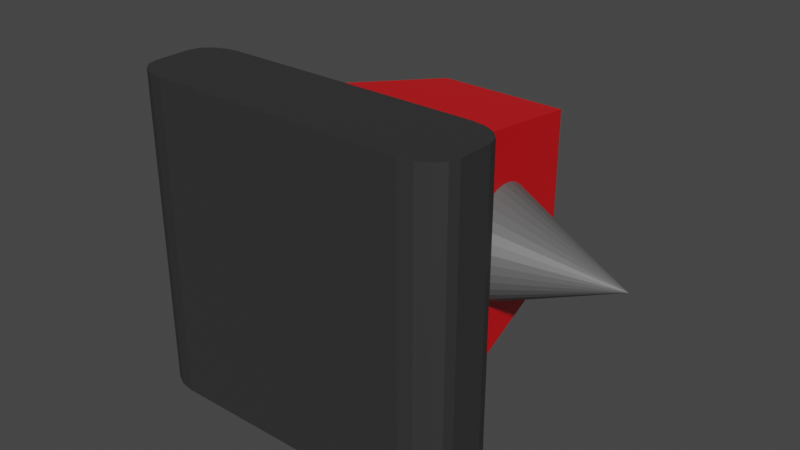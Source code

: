 # Source: enemy.blend  (saved by Blender 2.93.21; exported with 4.5.12 LTS)
import bpy
from mathutils import Matrix  # noqa: F401  (used for matrix-valued properties, if any)

bpy.ops.wm.read_factory_settings(use_empty=True)
scene = bpy.context.scene
scene.name = 'Scene'

# ---- collections
col_collection = bpy.data.collections.new('Collection'); scene.collection.children.link(col_collection)

# ---- materials (node trees are filled in below, after node groups)
mat_material_003 = bpy.data.materials.new('Material.003')
mat_material_003.use_transparent_shadow = False
mat_material_003.diffuse_color = (0.1191, 0.1191, 0.1191, 1.0)
mat_material_003.roughness = 0.5
mat_material_002 = bpy.data.materials.new('Material.002')
mat_material_002.use_transparent_shadow = False
mat_material_002.diffuse_color = (0.03244, 0.03244, 0.03244, 1.0)
mat_material_002.roughness = 0.5
mat_material_001 = bpy.data.materials.new('Material.001')
mat_material_001.use_transparent_shadow = False
mat_material_001.diffuse_color = (0.8, 0.0, 0.004656, 1.0)

# ---- material node trees
mat_material_003.use_nodes = True; mat_material_003.node_tree.nodes.clear()
_N = mat_material_003.node_tree.nodes; _L = mat_material_003.node_tree.links
n0 = _N.new('ShaderNodeBsdfPrincipled'); n0.name = 'Principled BSDF'; n0.location = (10, 300)
n0.distribution = 'GGX'
n0.subsurface_method = 'BURLEY'
n0.inputs[0].default_value = (0.1191, 0.1191, 0.1191, 1.0)
n0.inputs[3].default_value = 1.45
n0.inputs[27].default_value = (0.0, 0.0, 0.0, 1.0)
n0.inputs[28].default_value = 1.0
n1 = _N.new('ShaderNodeOutputMaterial'); n1.name = 'Material Output'; n1.location = (300, 300)
_L.new(n0.outputs[0], n1.inputs[0])
n1.is_active_output = True
mat_material_002.use_nodes = True; mat_material_002.node_tree.nodes.clear()
_N = mat_material_002.node_tree.nodes; _L = mat_material_002.node_tree.links
n0 = _N.new('ShaderNodeBsdfPrincipled'); n0.name = 'Principled BSDF'; n0.location = (10, 300)
n0.distribution = 'GGX'
n0.subsurface_method = 'BURLEY'
n0.inputs[0].default_value = (0.03244, 0.03244, 0.03244, 1.0)
n0.inputs[3].default_value = 1.45
n0.inputs[27].default_value = (0.0, 0.0, 0.0, 1.0)
n0.inputs[28].default_value = 1.0
n1 = _N.new('ShaderNodeOutputMaterial'); n1.name = 'Material Output'; n1.location = (300, 300)
_L.new(n0.outputs[0], n1.inputs[0])
n1.is_active_output = True
mat_material_001.use_nodes = True; mat_material_001.node_tree.nodes.clear()
_N = mat_material_001.node_tree.nodes; _L = mat_material_001.node_tree.links
n0 = _N.new('ShaderNodeBsdfPrincipled'); n0.name = 'Principled BSDF'; n0.location = (10, 300)
n0.distribution = 'GGX'
n0.subsurface_method = 'BURLEY'
n0.inputs[0].default_value = (0.8, 0.0, 0.004656, 1.0)
n0.inputs[2].default_value = 0.4
n0.inputs[3].default_value = 1.45
n0.inputs[27].default_value = (0.0, 0.0, 0.0, 1.0)
n0.inputs[28].default_value = 1.0
n1 = _N.new('ShaderNodeOutputMaterial'); n1.name = 'Material Output'; n1.location = (300, 300)
_L.new(n0.outputs[0], n1.inputs[0])
n1.is_active_output = True

# ---- world
world_world = bpy.data.worlds.new('World'); scene.world = world_world
world_world.use_nodes = True; world_world.node_tree.nodes.clear()
_N = world_world.node_tree.nodes; _L = world_world.node_tree.links
n0 = _N.new('ShaderNodeOutputWorld'); n0.name = 'World Output'; n0.location = (300, 300)
n1 = _N.new('ShaderNodeBackground'); n1.name = 'Background'; n1.location = (10, 300)
n1.inputs[0].default_value = (0.05088, 0.05088, 0.05088, 1.0)
_L.new(n1.outputs[0], n0.inputs[0])
n0.is_active_output = True
world_world.color = (0.05088, 0.05088, 0.05088)
world_world.use_sun_shadow = False
world_world.sun_shadow_jitter_overblur = 0.0

# ---- meshes
me_cone = bpy.data.meshes.new('Cone')
me_cone.from_pydata([(-0.2397, 0.296, 0.07156), (-0.71, 0.08102, 0.07156), (-0.2397, 0.2919, 0.1088), (-0.2397, 0.2796, 0.1445), (-0.2397, 0.2598, 0.1775), (-0.2397, 0.233, 0.2064), (-0.2397, 0.2005, 0.2301), (-0.2397, 0.1633, 0.2478), (-0.2397, 0.123, 0.2586), (-0.2397, 0.08102, 0.2623), (-0.2397, 0.03908, 0.2586), (-0.2397, -0.001249, 0.2478), (-0.2397, -0.03842, 0.2301), (-0.2397, -0.07099, 0.2064), (-0.2397, -0.09773, 0.1775), (-0.2397, -0.1176, 0.1445), (-0.2397, -0.1298, 0.1088), (-0.2397, -0.134, 0.07156), (-0.2397, -0.1298, 0.03436), (-0.2397, -0.1176, -0.001415), (-0.2397, -0.09773, -0.03439), (-0.2397, -0.07099, -0.06328), (-0.2397, -0.03842, -0.087), (-0.2397, -0.001249, -0.1046), (-0.2397, 0.03908, -0.1155), (-0.2397, 0.08102, -0.1191), (-0.2397, 0.123, -0.1155), (-0.2397, 0.1633, -0.1046), (-0.2397, 0.2005, -0.087), (-0.2397, 0.233, -0.06328), (-0.2397, 0.2598, -0.03439), (-0.2397, 0.2796, -0.001415), (-0.2397, 0.2919, 0.03436), (-0.4053, -0.5, 0.57), (-0.4053, -0.5, -0.43), (0.4071, -0.5, -0.43), (0.4071, -0.5, 0.57), (0.4515, -0.4937, 0.57), (0.4891, -0.4756, 0.57), (0.5143, -0.4487, 0.57), (0.5231, -0.4168, 0.57), (0.5231, -0.3028, 0.57), (0.5143, -0.271, 0.57), (0.4891, -0.244, 0.57), (0.4515, -0.226, 0.57), (0.4071, -0.2196, 0.57), (-0.4053, -0.2196, 0.57), (-0.4497, -0.226, 0.57), (-0.4874, -0.244, 0.57), (-0.5125, -0.271, 0.57), (-0.5213, -0.3028, 0.57), (-0.5213, -0.4168, 0.57), (-0.5125, -0.4487, 0.57), (-0.4874, -0.4756, 0.57), (-0.4497, -0.4937, 0.57), (0.5231, -0.4168, -0.43), (0.5231, -0.3028, -0.43), (-0.4053, -0.2196, -0.43), (0.4071, -0.2196, -0.43), (-0.4497, -0.4937, -0.43), (-0.4874, -0.4756, -0.43), (-0.5125, -0.4487, -0.43), (-0.5213, -0.4168, -0.43), (-0.5213, -0.3028, -0.43), (-0.5125, -0.271, -0.43), (-0.4874, -0.244, -0.43), (-0.4497, -0.226, -0.43), (0.4515, -0.226, -0.43), (0.4891, -0.244, -0.43), (0.5143, -0.271, -0.43), (0.5143, -0.4487, -0.43), (0.4891, -0.4756, -0.43), (0.4515, -0.4937, -0.43), (0.3382, -0.235, 0.4841), (0.2184, 0.5, 0.3371), (-0.2167, 0.5, 0.3371), (-0.3364, -0.235, 0.4841), (-0.2167, 0.5, -0.197), (-0.3364, -0.235, -0.344), (0.2184, 0.5, -0.197), (0.3382, -0.235, -0.344), (0.2415, 0.296, 0.07156), (0.7118, 0.08102, 0.07156), (0.2415, 0.2919, 0.03436), (0.2415, 0.2796, -0.001415), (0.2415, 0.2598, -0.03439), (0.2415, 0.233, -0.06328), (0.2415, 0.2005, -0.087), (0.2415, 0.1633, -0.1046), (0.2415, 0.123, -0.1155), (0.2415, 0.08102, -0.1191), (0.2415, 0.03908, -0.1155), (0.2415, -0.001249, -0.1046), (0.2415, -0.03842, -0.087), (0.2415, -0.07099, -0.06328), (0.2415, -0.09773, -0.03439), (0.2415, -0.1176, -0.001415), (0.2415, -0.1298, 0.03436), (0.2415, -0.134, 0.07156), (0.2415, -0.1298, 0.1088), (0.2415, -0.1176, 0.1445), (0.2415, -0.09773, 0.1775), (0.2415, -0.07099, 0.2064), (0.2415, -0.03842, 0.2301), (0.2415, -0.001249, 0.2478), (0.2415, 0.03908, 0.2586), (0.2415, 0.08102, 0.2623), (0.2415, 0.123, 0.2586), (0.2415, 0.1633, 0.2478), (0.2415, 0.2005, 0.2301), (0.2415, 0.233, 0.2064), (0.2415, 0.2598, 0.1775), (0.2415, 0.2796, 0.1445), (0.2415, 0.2919, 0.1088)], [], [(0, 1, 2), (2, 1, 3), (3, 1, 4), (4, 1, 5), (5, 1, 6), (6, 1, 7), (7, 1, 8), (8, 1, 9), (9, 1, 10), (10, 1, 11), (11, 1, 12), (12, 1, 13), (13, 1, 14), (14, 1, 15), (15, 1, 16), (16, 1, 17), (17, 1, 18), (18, 1, 19), (19, 1, 20), (20, 1, 21), (21, 1, 22), (22, 1, 23), (23, 1, 24), (24, 1, 25), (25, 1, 26), (26, 1, 27), (27, 1, 28), (28, 1, 29), (29, 1, 30), (30, 1, 31), (0, 2, 3, 4, 5, 6, 7, 8, 9, 10, 11, 12, 13, 14, 15, 16, 17, 18, 19, 20, 21, 22, 23, 24, 25, 26, 27, 28, 29, 30, 31, 32), (31, 1, 32), (32, 1, 0), (33, 34, 35, 36), (36, 37, 38, 39, 40, 41, 42, 43, 44, 45, 46, 47, 48, 49, 50, 51, 52, 53, 54, 33), (55, 56, 41, 40), (57, 46, 45, 58), (34, 59, 60, 61, 62, 63, 64, 65, 66, 57, 58, 67, 68, 69, 56, 55, 70, 71, 72, 35), (34, 33, 54, 59), (59, 54, 53, 60), (60, 53, 52, 61), (61, 52, 51, 62), (58, 45, 44, 67), (67, 44, 43, 68), (68, 43, 42, 69), (69, 42, 41, 56), (36, 35, 72, 37), (37, 72, 71, 38), (38, 71, 70, 39), (39, 70, 55, 40), (46, 57, 66, 47), (47, 66, 65, 48), (48, 65, 64, 49), (49, 64, 63, 50), (51, 50, 63, 62), (73, 74, 75, 76), (76, 75, 77, 78), (78, 77, 79, 80), (80, 79, 74, 73), (76, 78, 80, 73), (77, 75, 74, 79), (81, 82, 83), (83, 82, 84), (84, 82, 85), (85, 82, 86), (86, 82, 87), (87, 82, 88), (88, 82, 89), (89, 82, 90), (90, 82, 91), (91, 82, 92), (92, 82, 93), (93, 82, 94), (94, 82, 95), (95, 82, 96), (96, 82, 97), (97, 82, 98), (98, 82, 99), (99, 82, 100), (100, 82, 101), (101, 82, 102), (102, 82, 103), (103, 82, 104), (104, 82, 105), (105, 82, 106), (106, 82, 107), (107, 82, 108), (108, 82, 109), (109, 82, 110), (110, 82, 111), (111, 82, 112), (81, 83, 84, 85, 86, 87, 88, 89, 90, 91, 92, 93, 94, 95, 96, 97, 98, 99, 100, 101, 102, 103, 104, 105, 106, 107, 108, 109, 110, 111, 112, 113), (112, 82, 113), (113, 82, 81)])
me_cone.polygons.foreach_set('use_smooth', [True] * 94)
me_cone.polygons.foreach_set('material_index', [0, 0, 0, 0, 0, 0, 0, 0, 0, 0, 0, 0, 0, 0, 0, 0, 0, 0, 0, 0, 0, 0, 0, 0, 0, 0, 0, 0, 0, 0, 0, 0, 0, 1, 1, 1, 1, 1, 1, 1, 1, 1, 1, 1, 1, 1, 1, 1, 1, 1, 1, 1, 1, 1, 1, 2, 2, 2, 2, 2, 2, 0, 0, 0, 0, 0, 0, 0, 0, 0, 0, 0, 0, 0, 0, 0, 0, 0, 0, 0, 0, 0, 0, 0, 0, 0, 0, 0, 0, 0, 0, 0, 0, 0])
_k = set([(0, 1), (0, 2), (0, 32), (1, 2), (1, 3), (1, 4), (1, 5), (1, 6), (1, 7), (1, 8), (1, 9), (1, 10), (1, 11), (1, 12), (1, 13), (1, 14), (1, 15), (1, 16), (1, 17), (1, 18), (1, 19), (1, 20), (1, 21), (1, 22), (1, 23), (1, 24), (1, 25), (1, 26), (1, 27), (1, 28), (1, 29), (1, 30), (1, 31), (1, 32), (2, 3), (3, 4), (4, 5), (5, 6), (6, 7), (7, 8), (8, 9), (9, 10), (10, 11), (11, 12), (12, 13), (13, 14), (14, 15), (15, 16), (16, 17), (17, 18), (18, 19), (19, 20), (20, 21), (21, 22), (22, 23), (23, 24), (24, 25), (25, 26), (26, 27), (27, 28), (28, 29), (29, 30), (30, 31), (31, 32), (33, 34), (33, 36), (33, 54), (34, 35), (34, 59), (35, 36), (35, 72), (36, 37), (37, 38), (37, 72), (38, 39), (38, 71), (39, 40), (39, 70), (40, 41), (40, 55), (41, 42), (41, 56), (42, 43), (42, 69), (43, 44), (43, 68), (44, 45), (44, 67), (45, 46), (45, 58), (46, 47), (46, 57), (47, 48), (47, 66), (48, 49), (48, 65), (49, 50), (49, 64), (50, 51), (50, 63), (51, 52), (51, 62), (52, 53), (52, 61), (53, 54), (53, 60), (54, 59), (55, 56), (55, 70), (56, 69), (57, 58), (57, 66), (58, 67), (59, 60), (60, 61), (61, 62), (62, 63), (63, 64), (64, 65), (65, 66), (67, 68), (68, 69), (70, 71), (71, 72), (73, 74), (73, 76), (73, 80), (74, 75), (74, 79), (75, 76), (75, 77), (76, 78), (77, 78), (77, 79), (78, 80), (79, 80), (81, 82), (81, 83), (81, 113), (82, 83), (82, 84), (82, 85), (82, 86), (82, 87), (82, 88), (82, 89), (82, 90), (82, 91), (82, 92), (82, 93), (82, 94), (82, 95), (82, 96), (82, 97), (82, 98), (82, 99), (82, 100), (82, 101), (82, 102), (82, 103), (82, 104), (82, 105), (82, 106), (82, 107), (82, 108), (82, 109), (82, 110), (82, 111), (82, 112), (82, 113), (83, 84), (84, 85), (85, 86), (86, 87), (87, 88), (88, 89), (89, 90), (90, 91), (91, 92), (92, 93), (93, 94), (94, 95), (95, 96), (96, 97), (97, 98), (98, 99), (99, 100), (100, 101), (101, 102), (102, 103), (103, 104), (104, 105), (105, 106), (106, 107), (107, 108), (108, 109), (109, 110), (110, 111), (111, 112), (112, 113)])
me_cone.attributes.new('sharp_edge', 'BOOLEAN', 'EDGE').data.foreach_set('value', [ (min(e.vertices), max(e.vertices)) in _k for e in me_cone.edges])
_uv = me_cone.uv_layers.new(name='UVMap')
_uv.uv.foreach_set('vector', [0.25, 0.49, 0.25, 0.25, 0.2968, 0.4854, 0.2968, 0.4854, 0.25, 0.25, 0.3418, 0.4717, 0.3418, 0.4717, 0.25, 0.25, 0.3833, 0.4496, 0.3833, 0.4496, 0.25, 0.25, 0.4197, 0.4197, 0.4197, 0.4197, 0.25, 0.25, 0.4496, 0.3833, 0.4496, 0.3833, 0.25, 0.25, 0.4717, 0.3418, 0.4717, 0.3418, 0.25, 0.25, 0.4854, 0.2968, 0.4854, 0.2968, 0.25, 0.25, 0.49, 0.25, 0.49, 0.25, 0.25, 0.25, 0.4854, 0.2032, 0.4854, 0.2032, 0.25, 0.25, 0.4717, 0.1582, 0.4717, 0.1582, 0.25, 0.25, 0.4496, 0.1167, 0.4496, 0.1167, 0.25, 0.25, 0.4197, 0.08029, 0.4197, 0.08029, 0.25, 0.25, 0.3833, 0.05045, 0.3833, 0.05045, 0.25, 0.25, 0.3418, 0.02827, 0.3418, 0.02827, 0.25, 0.25, 0.2968, 0.01461, 0.2968, 0.01461, 0.25, 0.25, 0.25, 0.01, 0.25, 0.01, 0.25, 0.25, 0.2032, 0.01461, 0.2032, 0.01461, 0.25, 0.25, 0.1582, 0.02827, 0.1582, 0.02827, 0.25, 0.25, 0.1167, 0.05045, 0.1167, 0.05045, 0.25, 0.25, 0.08029, 0.08029, 0.08029, 0.08029, 0.25, 0.25, 0.05045, 0.1167, 0.05045, 0.1167, 0.25, 0.25, 0.02827, 0.1582, 0.02827, 0.1582, 0.25, 0.25, 0.01461, 0.2032, 0.01461, 0.2032, 0.25, 0.25, 0.01, 0.25, 0.01, 0.25, 0.25, 0.25, 0.01461, 0.2968, 0.01461, 0.2968, 0.25, 0.25, 0.02827, 0.3418, 0.02827, 0.3418, 0.25, 0.25, 0.05045, 0.3833, 0.05045, 0.3833, 0.25, 0.25, 0.08029, 0.4197, 0.08029, 0.4197, 0.25, 0.25, 0.1167, 0.4496, 0.1167, 0.4496, 0.25, 0.25, 0.1582, 0.4717, 0.75, 0.49, 0.7968, 0.4854, 0.8418, 0.4717, 0.8833, 0.4496, 0.9197, 0.4197, 0.9496, 0.3833, 0.9717, 0.3418, 0.9854, 0.2968, 0.99, 0.25, 0.9854, 0.2032, 0.9717, 0.1582, 0.9496, 0.1167, 0.9197, 0.08029, 0.8833, 0.05045, 0.8418, 0.02827, 0.7968, 0.01461, 0.75, 0.01, 0.7032, 0.01461, 0.6582, 0.02827, 0.6167, 0.05045, 0.5803, 0.08029, 0.5504, 0.1167, 0.5283, 0.1582, 0.5146, 0.2032, 0.51, 0.25, 0.5146, 0.2968, 0.5283, 0.3418, 0.5504, 0.3833, 0.5803, 0.4197, 0.6167, 0.4496, 0.6582, 0.4717, 0.7032, 0.4854, 0.1582, 0.4717, 0.25, 0.25, 0.2032, 0.4854, 0.2032, 0.4854, 0.25, 0.25, 0.25, 0.49, 0.125, 0.5278, 0.375, 0.5278, 0.375, 0.7222, 0.125, 0.7222, 0.375, 0.02778, 0.3806, 0.01715, 0.3967, 0.008135, 0.4208, 0.002114, 0.4492, 0.0, 0.5508, 0.0, 0.5792, 0.002114, 0.6033, 0.008135, 0.6194, 0.01715, 0.625, 0.02778, 0.625, 0.2222, 0.6194, 0.2329, 0.6033, 0.2419, 0.5792, 0.2479, 0.5508, 0.25, 0.4492, 0.25, 0.4208, 0.2479, 0.3967, 0.2419, 0.3806, 0.2329, 0.375, 0.2222, 0.4492, 0.75, 0.5508, 0.75, 0.5508, 1.0, 0.4492, 1.0, 0.625, 0.5278, 0.875, 0.5278, 0.875, 0.7222, 0.625, 0.7222, 0.375, 0.5278, 0.3806, 0.5171, 0.3967, 0.5081, 0.4208, 0.5021, 0.4492, 0.5, 0.5508, 0.5, 0.5792, 0.5021, 0.6033, 0.5081, 0.6194, 0.5171, 0.625, 0.5278, 0.625, 0.7222, 0.6194, 0.7329, 0.6033, 0.7419, 0.5792, 0.7479, 0.5508, 0.75, 0.4492, 0.75, 0.4208, 0.7479, 0.3967, 0.7419, 0.3806, 0.7329, 0.375, 0.7222, 0.375, 0.5278, 0.125, 0.5278, 0.125, 0.5171, 0.375, 0.5171, 0.375, 0.5171, 0.125, 0.5171, 0.125, 0.5, 0.375, 0.5, 0.375, 0.5, 0.375, 0.25, 0.4208, 0.25, 0.4208, 0.5, 0.4208, 0.5, 0.4208, 0.25, 0.4492, 0.25, 0.4492, 0.5, 0.625, 0.7222, 0.875, 0.7222, 0.875, 0.7329, 0.625, 0.7329, 0.625, 0.7329, 0.875, 0.7329, 0.875, 0.75, 0.625, 0.75, 0.625, 0.75, 0.625, 1.0, 0.5792, 1.0, 0.5792, 0.75, 0.5792, 0.75, 0.5792, 1.0, 0.5508, 1.0, 0.5508, 0.75, 0.125, 0.7222, 0.375, 0.7222, 0.375, 0.7329, 0.125, 0.7329, 0.125, 0.7329, 0.375, 0.7329, 0.375, 0.75, 0.125, 0.75, 0.375, 1.0, 0.375, 0.75, 0.4208, 0.75, 0.4208, 1.0, 0.4208, 1.0, 0.4208, 0.75, 0.4492, 0.75, 0.4492, 1.0, 0.875, 0.5278, 0.625, 0.5278, 0.625, 0.5171, 0.875, 0.5171, 0.875, 0.5171, 0.625, 0.5171, 0.625, 0.5, 0.875, 0.5, 0.625, 0.25, 0.625, 0.5, 0.5792, 0.5, 0.5792, 0.25, 0.5792, 0.25, 0.5792, 0.5, 0.5508, 0.5, 0.5508, 0.25, 0.4492, 0.25, 0.5508, 0.25, 0.5508, 0.5, 0.4492, 0.5, 0.375, 0.0, 0.625, 0.0, 0.625, 0.25, 0.375, 0.25, 0.375, 0.25, 0.625, 0.25, 0.625, 0.5, 0.375, 0.5, 0.375, 0.5, 0.625, 0.5, 0.625, 0.75, 0.375, 0.75, 0.375, 0.75, 0.625, 0.75, 0.625, 1.0, 0.375, 1.0, 0.125, 0.5, 0.375, 0.5, 0.375, 0.75, 0.125, 0.75, 0.625, 0.5, 0.875, 0.5, 0.875, 0.75, 0.625, 0.75, 0.25, 0.49, 0.25, 0.25, 0.2968, 0.4854, 0.2968, 0.4854, 0.25, 0.25, 0.3418, 0.4717, 0.3418, 0.4717, 0.25, 0.25, 0.3833, 0.4496, 0.3833, 0.4496, 0.25, 0.25, 0.4197, 0.4197, 0.4197, 0.4197, 0.25, 0.25, 0.4496, 0.3833, 0.4496, 0.3833, 0.25, 0.25, 0.4717, 0.3418, 0.4717, 0.3418, 0.25, 0.25, 0.4854, 0.2968, 0.4854, 0.2968, 0.25, 0.25, 0.49, 0.25, 0.49, 0.25, 0.25, 0.25, 0.4854, 0.2032, 0.4854, 0.2032, 0.25, 0.25, 0.4717, 0.1582, 0.4717, 0.1582, 0.25, 0.25, 0.4496, 0.1167, 0.4496, 0.1167, 0.25, 0.25, 0.4197, 0.08029, 0.4197, 0.08029, 0.25, 0.25, 0.3833, 0.05045, 0.3833, 0.05045, 0.25, 0.25, 0.3418, 0.02827, 0.3418, 0.02827, 0.25, 0.25, 0.2968, 0.01461, 0.2968, 0.01461, 0.25, 0.25, 0.25, 0.01, 0.25, 0.01, 0.25, 0.25, 0.2032, 0.01461, 0.2032, 0.01461, 0.25, 0.25, 0.1582, 0.02827, 0.1582, 0.02827, 0.25, 0.25, 0.1167, 0.05045, 0.1167, 0.05045, 0.25, 0.25, 0.08029, 0.08029, 0.08029, 0.08029, 0.25, 0.25, 0.05045, 0.1167, 0.05045, 0.1167, 0.25, 0.25, 0.02827, 0.1582, 0.02827, 0.1582, 0.25, 0.25, 0.01461, 0.2032, 0.01461, 0.2032, 0.25, 0.25, 0.01, 0.25, 0.01, 0.25, 0.25, 0.25, 0.01461, 0.2968, 0.01461, 0.2968, 0.25, 0.25, 0.02827, 0.3418, 0.02827, 0.3418, 0.25, 0.25, 0.05045, 0.3833, 0.05045, 0.3833, 0.25, 0.25, 0.08029, 0.4197, 0.08029, 0.4197, 0.25, 0.25, 0.1167, 0.4496, 0.1167, 0.4496, 0.25, 0.25, 0.1582, 0.4717, 0.75, 0.49, 0.7968, 0.4854, 0.8418, 0.4717, 0.8833, 0.4496, 0.9197, 0.4197, 0.9496, 0.3833, 0.9717, 0.3418, 0.9854, 0.2968, 0.99, 0.25, 0.9854, 0.2032, 0.9717, 0.1582, 0.9496, 0.1167, 0.9197, 0.08029, 0.8833, 0.05045, 0.8418, 0.02827, 0.7968, 0.01461, 0.75, 0.01, 0.7032, 0.01461, 0.6582, 0.02827, 0.6167, 0.05045, 0.5803, 0.08029, 0.5504, 0.1167, 0.5283, 0.1582, 0.5146, 0.2032, 0.51, 0.25, 0.5146, 0.2968, 0.5283, 0.3418, 0.5504, 0.3833, 0.5803, 0.4197, 0.6167, 0.4496, 0.6582, 0.4717, 0.7032, 0.4854, 0.1582, 0.4717, 0.25, 0.25, 0.2032, 0.4854, 0.2032, 0.4854, 0.25, 0.25, 0.25, 0.49])
me_cone.materials.append(mat_material_003)
me_cone.materials.append(mat_material_002)
me_cone.materials.append(mat_material_001)
me_cone.use_remesh_fix_poles = True
me_cone.use_remesh_preserve_attributes = False
me_cone.update()
me_cone.normals_split_custom_set([tuple(v) for v in zip(*[iter([-0.4136, 0.9049, 0.1005, -0.4136, 0.9049, 0.1005, -0.4136, 0.9049, 0.1005, -0.4102, 0.8629, 0.2951, -0.4102, 0.8629, 0.2951, -0.4102, 0.8629, 0.2951, -0.4041, 0.7835, 0.4721, -0.4041, 0.7835, 0.4721, -0.4041, 0.7835, 0.4721, -0.3966, 0.6739, 0.6234, -0.3966, 0.6739, 0.6234, -0.3966, 0.6739, 0.6234, -0.3888, 0.5423, 0.7448, -0.3888, 0.5423, 0.7448, -0.3888, 0.5423, 0.7448, -0.3821, 0.3959, 0.835, -0.3821, 0.3959, 0.835, -0.3821, 0.3959, 0.835, -0.3771, 0.2407, 0.8943, -0.3771, 0.2407, 0.8943, -0.3771, 0.2407, 0.8943, -0.3745, 0.08072, 0.9237, -0.3745, 0.08072, 0.9237, -0.3745, 0.08072, 0.9237, -0.3745, -0.08072, 0.9237, -0.3745, -0.08072, 0.9237, -0.3745, -0.08072, 0.9237, -0.3771, -0.2407, 0.8943, -0.3771, -0.2407, 0.8943, -0.3771, -0.2407, 0.8943, -0.3821, -0.3959, 0.835, -0.3821, -0.3959, 0.835, -0.3821, -0.3959, 0.835, -0.3888, -0.5422, 0.7448, -0.3888, -0.5422, 0.7448, -0.3888, -0.5422, 0.7448, -0.3966, -0.6739, 0.6234, -0.3966, -0.6739, 0.6234, -0.3966, -0.6739, 0.6234, -0.4041, -0.7835, 0.4721, -0.4041, -0.7835, 0.4721, -0.4041, -0.7835, 0.4721, -0.4102, -0.8629, 0.2951, -0.4102, -0.8629, 0.2951, -0.4102, -0.8629, 0.2951, -0.4136, -0.9049, 0.1005, -0.4136, -0.9049, 0.1005, -0.4136, -0.9049, 0.1005, -0.4136, -0.9049, -0.1005, -0.4136, -0.9049, -0.1005, -0.4136, -0.9049, -0.1005, -0.4102, -0.8629, -0.2951, -0.4102, -0.8629, -0.2951, -0.4102, -0.8629, -0.2951, -0.4041, -0.7835, -0.4721, -0.4041, -0.7835, -0.4721, -0.4041, -0.7835, -0.4721, -0.3966, -0.6739, -0.6234, -0.3966, -0.6739, -0.6234, -0.3966, -0.6739, -0.6234, -0.3888, -0.5422, -0.7448, -0.3888, -0.5422, -0.7448, -0.3888, -0.5422, -0.7448, -0.3821, -0.3959, -0.835, -0.3821, -0.3959, -0.835, -0.3821, -0.3959, -0.835, -0.3771, -0.2407, -0.8943, -0.3771, -0.2407, -0.8943, -0.3771, -0.2407, -0.8943, -0.3745, -0.08072, -0.9237, -0.3745, -0.08072, -0.9237, -0.3745, -0.08072, -0.9237, -0.3745, 0.08072, -0.9237, -0.3745, 0.08072, -0.9237, -0.3745, 0.08072, -0.9237, -0.3771, 0.2407, -0.8943, -0.3771, 0.2407, -0.8943, -0.3771, 0.2407, -0.8943, -0.3821, 0.3959, -0.835, -0.3821, 0.3959, -0.835, -0.3821, 0.3959, -0.835, -0.3888, 0.5422, -0.7448, -0.3888, 0.5422, -0.7448, -0.3888, 0.5422, -0.7448, -0.3966, 0.6739, -0.6234, -0.3966, 0.6739, -0.6234, -0.3966, 0.6739, -0.6234, -0.4041, 0.7835, -0.4721, -0.4041, 0.7835, -0.4721, -0.4041, 0.7835, -0.4721, 1.0, -3.639e-08, -1.799e-06, 1.0, -3.639e-08, -1.799e-06, 1.0, -3.639e-08, -1.799e-06, 1.0, -3.639e-08, -1.799e-06, 1.0, -3.639e-08, -1.799e-06, 1.0, -3.639e-08, -1.799e-06, 1.0, -3.639e-08, -1.799e-06, 1.0, -3.639e-08, -1.799e-06, 1.0, -3.639e-08, -1.799e-06, 1.0, -3.639e-08, -1.799e-06, 1.0, -3.639e-08, -1.799e-06, 1.0, -3.639e-08, -1.799e-06, 1.0, -3.639e-08, -1.799e-06, 1.0, -3.639e-08, -1.799e-06, 1.0, -3.639e-08, -1.799e-06, 1.0, -3.639e-08, -1.799e-06, 1.0, -3.639e-08, -1.799e-06, 1.0, -3.639e-08, -1.799e-06, 1.0, -3.639e-08, -1.799e-06, 1.0, -3.639e-08, -1.799e-06, 1.0, -3.639e-08, -1.799e-06, 1.0, -3.639e-08, -1.799e-06, 1.0, -3.639e-08, -1.799e-06, 1.0, -3.639e-08, -1.799e-06, 1.0, -3.639e-08, -1.799e-06, 1.0, -3.639e-08, -1.799e-06, 1.0, -3.639e-08, -1.799e-06, 1.0, -3.639e-08, -1.799e-06, 1.0, -3.639e-08, -1.799e-06, 1.0, -3.639e-08, -1.799e-06, 1.0, -3.639e-08, -1.799e-06, 1.0, -3.639e-08, -1.799e-06, -0.4102, 0.8629, -0.2951, -0.4102, 0.8629, -0.2951, -0.4102, 0.8629, -0.2951, -0.4136, 0.9049, -0.1005, -0.4136, 0.9049, -0.1005, -0.4136, 0.9049, -0.1005, -1.834e-07, -1.0, 9.172e-08, -1.834e-07, -1.0, 9.172e-08, -1.834e-07, -1.0, 9.172e-08, -1.834e-07, -1.0, 9.172e-08, 1.641e-09, 1.071e-07, 1.0, 1.641e-09, 1.071e-07, 1.0, 1.641e-09, 1.071e-07, 1.0, 1.641e-09, 1.071e-07, 1.0, 1.641e-09, 1.071e-07, 1.0, 1.641e-09, 1.071e-07, 1.0, 1.641e-09, 1.071e-07, 1.0, 1.641e-09, 1.071e-07, 1.0, 1.641e-09, 1.071e-07, 1.0, 1.641e-09, 1.071e-07, 1.0, 1.641e-09, 1.071e-07, 1.0, 1.641e-09, 1.071e-07, 1.0, 1.641e-09, 1.071e-07, 1.0, 1.641e-09, 1.071e-07, 1.0, 1.641e-09, 1.071e-07, 1.0, 1.641e-09, 1.071e-07, 1.0, 1.641e-09, 1.071e-07, 1.0, 1.641e-09, 1.071e-07, 1.0, 1.641e-09, 1.071e-07, 1.0, 1.641e-09, 1.071e-07, 1.0, 1.0, 2.493e-07, -1.192e-07, 1.0, 2.493e-07, -1.192e-07, 1.0, 2.493e-07, -1.192e-07, 1.0, 2.493e-07, -1.192e-07, 1.651e-07, 1.0, -5.28e-08, 1.651e-07, 1.0, -5.28e-08, 1.651e-07, 1.0, -5.28e-08, 1.651e-07, 1.0, -5.28e-08, -9.025e-09, -1.901e-07, -1.0, -9.025e-09, -1.901e-07, -1.0, -9.025e-09, -1.901e-07, -1.0, -9.025e-09, -1.901e-07, -1.0, -9.025e-09, -1.901e-07, -1.0, -9.025e-09, -1.901e-07, -1.0, -9.025e-09, -1.901e-07, -1.0, -9.025e-09, -1.901e-07, -1.0, -9.025e-09, -1.901e-07, -1.0, -9.025e-09, -1.901e-07, -1.0, -9.025e-09, -1.901e-07, -1.0, -9.025e-09, -1.901e-07, -1.0, -9.025e-09, -1.901e-07, -1.0, -9.025e-09, -1.901e-07, -1.0, -9.025e-09, -1.901e-07, -1.0, -9.025e-09, -1.901e-07, -1.0, -9.025e-09, -1.901e-07, -1.0, -9.025e-09, -1.901e-07, -1.0, -9.025e-09, -1.901e-07, -1.0, -9.025e-09, -1.901e-07, -1.0, -0.1411, -0.99, 4.152e-08, -0.1411, -0.99, 4.152e-08, -0.1411, -0.99, 4.152e-08, -0.1411, -0.99, 4.152e-08, -0.4319, -0.9019, 3.479e-08, -0.4319, -0.9019, 3.479e-08, -0.4319, -0.9019, 3.479e-08, -0.4319, -0.9019, 3.479e-08, -0.7315, -0.6819, 5.771e-08, -0.7315, -0.6819, 5.771e-08, -0.7315, -0.6819, 5.771e-08, -0.7315, -0.6819, 5.771e-08, -0.9636, -0.2674, 7.255e-08, -0.9636, -0.2674, 7.255e-08, -0.9636, -0.2674, 7.255e-08, -0.9636, -0.2674, 7.255e-08, 0.1411, 0.99, -6.707e-08, 0.1411, 0.99, -6.707e-08, 0.1411, 0.99, -6.707e-08, 0.1411, 0.99, -6.707e-08, 0.4319, 0.9019, -9.867e-08, 0.4319, 0.9019, -9.867e-08, 0.4319, 0.9019, -9.867e-08, 0.4319, 0.9019, -9.867e-08, 0.7315, 0.6819, -8.437e-08, 0.7315, 0.6819, -8.437e-08, 0.7315, 0.6819, -8.437e-08, 0.7315, 0.6819, -8.437e-08, 0.9636, 0.2674, -1.059e-07, 0.9636, 0.2674, -1.059e-07, 0.9636, 0.2674, -1.059e-07, 0.9636, 0.2674, -1.059e-07, 0.1411, -0.99, 2.891e-08, 0.1411, -0.99, 2.891e-08, 0.1411, -0.99, 2.891e-08, 0.1411, -0.99, 2.891e-08, 0.4319, -0.9019, 1.968e-08, 0.4319, -0.9019, 1.968e-08, 0.4319, -0.9019, 1.968e-08, 0.4319, -0.9019, 1.968e-08, 0.7315, -0.6819, -3.247e-08, 0.7315, -0.6819, -3.247e-08, 0.7315, -0.6819, -3.247e-08, 0.7315, -0.6819, -3.247e-08, 0.9636, -0.2674, -6.755e-08, 0.9636, -0.2674, -6.755e-08, 0.9636, -0.2674, -6.755e-08, 0.9636, -0.2674, -6.755e-08, -0.1411, 0.99, -3.195e-08, -0.1411, 0.99, -3.195e-08, -0.1411, 0.99, -3.195e-08, -0.1411, 0.99, -3.195e-08, -0.4319, 0.9019, 2.743e-08, -0.4319, 0.9019, 2.743e-08, -0.4319, 0.9019, 2.743e-08, -0.4319, 0.9019, 2.743e-08, -0.7315, 0.6819, 5.912e-08, -0.7315, 0.6819, 5.912e-08, -0.7315, 0.6819, 5.912e-08, -0.7315, 0.6819, 5.912e-08, -0.9636, 0.2674, 4.592e-08, -0.9636, 0.2674, 4.592e-08, -0.9636, 0.2674, 4.592e-08, -0.9636, 0.2674, 4.592e-08, -1.0, 0.0, 5.96e-08, -1.0, 0.0, 5.96e-08, -1.0, 0.0, 5.96e-08, -1.0, 0.0, 5.96e-08, 1.433e-07, 0.196, 0.9806, 1.433e-07, 0.196, 0.9806, 1.433e-07, 0.196, 0.9806, 1.433e-07, 0.196, 0.9806, -0.987, 0.1607, -2.938e-08, -0.987, 0.1607, -2.938e-08, -0.987, 0.1607, -2.938e-08, -0.987, 0.1607, -2.938e-08, -7.166e-08, 0.196, -0.9806, -7.166e-08, 0.196, -0.9806, -7.166e-08, 0.196, -0.9806, -7.166e-08, 0.196, -0.9806, 0.987, 0.1607, -1.469e-08, 0.987, 0.1607, -1.469e-08, 0.987, 0.1607, -1.469e-08, 0.987, 0.1607, -1.469e-08, -1.988e-07, -1.0, 0.0, -1.988e-07, -1.0, 0.0, -1.988e-07, -1.0, 0.0, -1.988e-07, -1.0, 0.0, 1.712e-07, 1.0, 6.411e-08, 1.712e-07, 1.0, 6.411e-08, 1.712e-07, 1.0, 6.411e-08, 1.712e-07, 1.0, 6.411e-08, 0.4136, 0.9049, -0.1005, 0.4136, 0.9049, -0.1005, 0.4136, 0.9049, -0.1005, 0.4102, 0.8629, -0.2951, 0.4102, 0.8629, -0.2951, 0.4102, 0.8629, -0.2951, 0.4041, 0.7835, -0.4721, 0.4041, 0.7835, -0.4721, 0.4041, 0.7835, -0.4721, 0.3966, 0.6739, -0.6234, 0.3966, 0.6739, -0.6234, 0.3966, 0.6739, -0.6234, 0.3888, 0.5422, -0.7448, 0.3888, 0.5422, -0.7448, 0.3888, 0.5422, -0.7448, 0.3821, 0.3959, -0.835, 0.3821, 0.3959, -0.835, 0.3821, 0.3959, -0.835, 0.3771, 0.2407, -0.8943, 0.3771, 0.2407, -0.8943, 0.3771, 0.2407, -0.8943, 0.3745, 0.0807, -0.9237, 0.3745, 0.0807, -0.9237, 0.3745, 0.0807, -0.9237, 0.3745, -0.0807, -0.9237, 0.3745, -0.0807, -0.9237, 0.3745, -0.0807, -0.9237, 0.3771, -0.2407, -0.8943, 0.3771, -0.2407, -0.8943, 0.3771, -0.2407, -0.8943, 0.3821, -0.3959, -0.835, 0.3821, -0.3959, -0.835, 0.3821, -0.3959, -0.835, 0.3888, -0.5422, -0.7448, 0.3888, -0.5422, -0.7448, 0.3888, -0.5422, -0.7448, 0.3966, -0.6739, -0.6234, 0.3966, -0.6739, -0.6234, 0.3966, -0.6739, -0.6234, 0.4041, -0.7835, -0.4721, 0.4041, -0.7835, -0.4721, 0.4041, -0.7835, -0.4721, 0.4102, -0.8629, -0.2951, 0.4102, -0.8629, -0.2951, 0.4102, -0.8629, -0.2951, 0.4136, -0.9049, -0.1005, 0.4136, -0.9049, -0.1005, 0.4136, -0.9049, -0.1005, 0.4136, -0.9049, 0.1005, 0.4136, -0.9049, 0.1005, 0.4136, -0.9049, 0.1005, 0.4102, -0.8629, 0.2951, 0.4102, -0.8629, 0.2951, 0.4102, -0.8629, 0.2951, 0.4041, -0.7835, 0.4721, 0.4041, -0.7835, 0.4721, 0.4041, -0.7835, 0.4721, 0.3966, -0.6739, 0.6234, 0.3966, -0.6739, 0.6234, 0.3966, -0.6739, 0.6234, 0.3888, -0.5422, 0.7448, 0.3888, -0.5422, 0.7448, 0.3888, -0.5422, 0.7448, 0.3821, -0.3959, 0.835, 0.3821, -0.3959, 0.835, 0.3821, -0.3959, 0.835, 0.3771, -0.2407, 0.8943, 0.3771, -0.2407, 0.8943, 0.3771, -0.2407, 0.8943, 0.3745, -0.0807, 0.9237, 0.3745, -0.0807, 0.9237, 0.3745, -0.0807, 0.9237, 0.3745, 0.0807, 0.9237, 0.3745, 0.0807, 0.9237, 0.3745, 0.0807, 0.9237, 0.3771, 0.2407, 0.8943, 0.3771, 0.2407, 0.8943, 0.3771, 0.2407, 0.8943, 0.3821, 0.3959, 0.835, 0.3821, 0.3959, 0.835, 0.3821, 0.3959, 0.835, 0.3888, 0.5422, 0.7448, 0.3888, 0.5422, 0.7448, 0.3888, 0.5422, 0.7448, 0.3966, 0.6739, 0.6234, 0.3966, 0.6739, 0.6234, 0.3966, 0.6739, 0.6234, 0.4041, 0.7835, 0.4721, 0.4041, 0.7835, 0.4721, 0.4041, 0.7835, 0.4721, -1.0, 1.965e-07, 1.638e-08, -1.0, 1.965e-07, 1.638e-08, -1.0, 1.965e-07, 1.638e-08, -1.0, 1.965e-07, 1.638e-08, -1.0, 1.965e-07, 1.638e-08, -1.0, 1.965e-07, 1.638e-08, -1.0, 1.965e-07, 1.638e-08, -1.0, 1.965e-07, 1.638e-08, -1.0, 1.965e-07, 1.638e-08, -1.0, 1.965e-07, 1.638e-08, -1.0, 1.965e-07, 1.638e-08, -1.0, 1.965e-07, 1.638e-08, -1.0, 1.965e-07, 1.638e-08, -1.0, 1.965e-07, 1.638e-08, -1.0, 1.965e-07, 1.638e-08, -1.0, 1.965e-07, 1.638e-08, -1.0, 1.965e-07, 1.638e-08, -1.0, 1.965e-07, 1.638e-08, -1.0, 1.965e-07, 1.638e-08, -1.0, 1.965e-07, 1.638e-08, -1.0, 1.965e-07, 1.638e-08, -1.0, 1.965e-07, 1.638e-08, -1.0, 1.965e-07, 1.638e-08, -1.0, 1.965e-07, 1.638e-08, -1.0, 1.965e-07, 1.638e-08, -1.0, 1.965e-07, 1.638e-08, -1.0, 1.965e-07, 1.638e-08, -1.0, 1.965e-07, 1.638e-08, -1.0, 1.965e-07, 1.638e-08, -1.0, 1.965e-07, 1.638e-08, -1.0, 1.965e-07, 1.638e-08, -1.0, 1.965e-07, 1.638e-08, 0.4102, 0.8629, 0.2951, 0.4102, 0.8629, 0.2951, 0.4102, 0.8629, 0.2951, 0.4136, 0.9049, 0.1005, 0.4136, 0.9049, 0.1005, 0.4136, 0.9049, 0.1005])] * 3)])

# ---- objects
ob_cone = bpy.data.objects.new('Cone', me_cone)

# ---- transforms, parenting, visibility, modifiers, constraints
ob_cone.location = (0.0, 0.0, 0.0)

# ---- collection membership
col_collection.objects.link(ob_cone)

# ---- scene / render settings (as saved in the file)
scene.frame_start = 1; scene.frame_end = 250; scene.frame_set(1)
scene.render.engine = 'BLENDER_EEVEE_NEXT'
scene.cycles.use_denoising = False
scene.cycles.samples = 128
scene.cycles.sampling_pattern = 'TABULATED_SOBOL'
scene.cycles.use_adaptive_sampling = False
scene.cycles.use_light_tree = False
scene.view_settings.view_transform = 'Filmic'
bpy.context.view_layer.update()

# ---- added for rendering (the .blend has no active camera and no usable light): camera, sun
cam_auto = bpy.data.cameras.new('AutoCamera')
cam_auto.lens = 50.0
cam_auto.sensor_width = 36.0
cam_auto.clip_end = 1000.0
ob_auto_camera = bpy.data.objects.new('AutoCamera', cam_auto)
scene.collection.objects.link(ob_auto_camera)
ob_auto_camera.location = (1.85631, -2.22652, 1.55439)
ob_auto_camera.rotation_euler = (1.09748, -7.21219e-08, 0.694738)
scene.camera = ob_auto_camera
light_auto_sun = bpy.data.lights.new('AutoSun', 'SUN')
light_auto_sun.energy = 3.0
light_auto_sun.angle = 0.0523599
ob_auto_sun = bpy.data.objects.new('AutoSun', light_auto_sun)
scene.collection.objects.link(ob_auto_sun)
ob_auto_sun.rotation_euler = (0.872665, 0.174533, 0.523599)
bpy.context.view_layer.update()
